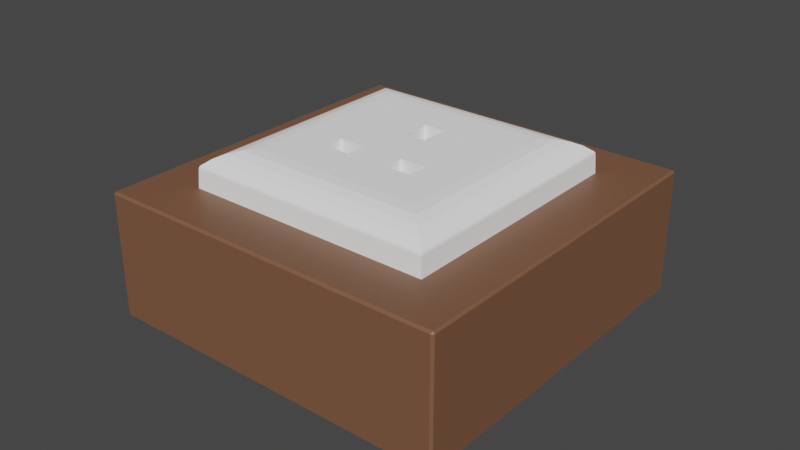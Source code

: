 # Source: Socket_UK.blend  (saved by Blender 2.93.21; exported with 4.5.12 LTS)
import bpy
from mathutils import Matrix  # noqa: F401  (used for matrix-valued properties, if any)

bpy.ops.wm.read_factory_settings(use_empty=True)
scene = bpy.context.scene
scene.name = 'Scene'

# ---- collections
col_collection = bpy.data.collections.new('Collection'); scene.collection.children.link(col_collection)

# ---- materials (node trees are filled in below, after node groups)
mat_surface_style_2151_white = bpy.data.materials.new('surface-style-2151-white')
mat_surface_style_2151_white.use_transparent_shadow = False
mat_surface_style_2151_white.diffuse_color = (1.0, 1.0, 1.0, 1.0)
mat_wood = bpy.data.materials.new('wood')
mat_wood.use_transparent_shadow = False

# ---- material node trees
mat_wood.use_nodes = True; mat_wood.node_tree.nodes.clear()
_N = mat_wood.node_tree.nodes; _L = mat_wood.node_tree.links
n0 = _N.new('ShaderNodeBsdfPrincipled'); n0.name = 'Principled BSDF'; n0.location = (10, 300)
n0.distribution = 'GGX'
n0.subsurface_method = 'BURLEY'
n0.inputs[0].default_value = (0.2019, 0.09295, 0.05011, 1.0)
n0.inputs[3].default_value = 1.45
n0.inputs[27].default_value = (0.0, 0.0, 0.0, 1.0)
n0.inputs[28].default_value = 1.0
n1 = _N.new('ShaderNodeOutputMaterial'); n1.name = 'Material Output'; n1.location = (300, 300)
_L.new(n0.outputs[0], n1.inputs[0])
n1.is_active_output = True

# ---- world
world_world = bpy.data.worlds.new('World'); scene.world = world_world
world_world.use_nodes = True; world_world.node_tree.nodes.clear()
_N = world_world.node_tree.nodes; _L = world_world.node_tree.links
n0 = _N.new('ShaderNodeOutputWorld'); n0.name = 'World Output'; n0.location = (300, 300)
n1 = _N.new('ShaderNodeBackground'); n1.name = 'Background'; n1.location = (10, 300)
n1.inputs[0].default_value = (0.05088, 0.05088, 0.05088, 1.0)
_L.new(n1.outputs[0], n0.inputs[0])
n0.is_active_output = True
world_world.color = (0.05088, 0.05088, 0.05088)
world_world.use_sun_shadow = False
world_world.sun_shadow_jitter_overblur = 0.0

# ---- meshes
me_socket_gb = bpy.data.meshes.new('Socket_GB')
me_socket_gb.from_pydata([(0.02798, 0.02798, 0.01139), (0.0, 0.02798, 0.01139), (0.02798, -0.02798, 0.0), (0.0, -0.02798, 0.0), (0.0, -0.05725, -0.04), (0.05657, -0.05725, -0.0006815), (0.05725, -0.05657, -0.0006815), (0.05657, -0.05657, 0.0), (0.0, -0.05725, -0.0006815), (0.0, -0.05657, 0.0), (0.05725, -0.05657, -0.04), (0.05657, -0.05725, -0.04), (0.02798, 0.0, 0.01139), (0.02798, -0.02798, 0.01139), (0.0, -0.02798, 0.01139), (0.02798, 0.02798, 0.0), (0.02798, 0.0, 0.0), (0.0, 0.02798, 0.0), (0.05725, 0.0, -0.04), (0.0, 0.05725, -0.04), (0.0, 0.0, -0.04), (0.05657, 0.05725, -0.0006815), (0.05725, 0.05657, -0.0006815), (0.05657, 0.05657, 0.0), (0.05657, 0.0, 0.0), (0.05725, 0.0, -0.0006815), (0.0, 0.05725, -0.0006815), (0.0, 0.05657, 0.0), (0.05725, 0.05657, -0.04), (0.05657, 0.05725, -0.04), (0.006618, -0.01443, -0.01055), (0.01557, -0.01443, -0.01055), (0.006618, -0.007779, -0.01055), (0.01557, -0.007779, -0.01055), (0.003706, 0.0064, -0.01176), (0.003706, 0.01576, -0.01176), (0.006618, -0.01443, 0.01139), (0.006618, -0.007779, 0.01139), (0.0, 0.0064, -0.01176), (0.0, 0.01576, -0.01176), (0.01557, -0.01443, 0.01139), (0.01557, -0.007779, 0.01139), (0.003706, 0.0064, 0.01139), (0.003706, 0.01576, 0.01139), (0.0, 0.01576, 0.01139), (0.0, 0.0064, 0.01139)], [], [(13, 12, 41, 40), (14, 13, 40, 36), (3, 9, 7, 2), (25, 6, 10, 18), (20, 18, 10, 11, 4), (16, 2, 7, 24), (5, 6, 7), (8, 5, 7, 9), (6, 25, 24, 7), (5, 11, 10, 6), (8, 4, 11, 5), (0, 1, 44, 43), (12, 0, 43, 42), (17, 15, 23, 27), (25, 18, 28, 22), (20, 19, 29, 28, 18), (16, 24, 23, 15), (21, 23, 22), (26, 27, 23, 21), (22, 23, 24, 25), (21, 22, 28, 29), (26, 21, 29, 19), (30, 31, 33, 32), (34, 38, 45, 42), (34, 35, 39, 38), (30, 32, 37, 36), (39, 35, 43, 44), (35, 34, 42, 43), (2, 16, 12, 13), (32, 33, 41, 37), (37, 41, 12, 42), (37, 45, 14, 36), (42, 45, 37), (31, 30, 36, 40), (15, 17, 1, 0), (33, 31, 40, 41), (16, 15, 0, 12), (3, 2, 13, 14)])
me_socket_gb.polygons.foreach_set('material_index', [0, 0, 1, 1, 1, 1, 1, 1, 1, 1, 1, 0, 0, 1, 1, 1, 1, 1, 1, 1, 1, 1, 0, 0, 0, 0, 0, 0, 0, 0, 0, 0, 0, 0, 0, 0, 0, 0])
_uv = me_socket_gb.uv_layers.new(name='UVMap')
_uv.uv.foreach_set('vector', [0.0, 0.0, 0.0, 0.0, 1.0, 1.0, 1.0, 0.0, 0.0, 0.0, 0.0, 0.0, 1.0, 0.0, 0.0, 0.0, 0.0, 0.0, 0.0, 0.0, 0.0, 0.0, 0.0, 0.0, 0.0, 0.0, 0.0, 0.0, 0.0, 0.0, 0.0, 0.0, 0.0, 0.0, 0.0, 0.0, 0.0, 0.0, 0.0, 0.0, 0.0, 0.0, 0.0, 0.0, 0.0, 0.0, 0.0, 0.0, 0.0, 0.0, 0.0, 0.0, 0.0, 0.0, 0.0, 0.0, 0.0, 0.0, 0.0, 0.0, 0.0, 0.0, 0.0, 0.0, 0.0, 0.0, 0.0, 0.0, 0.0, 0.0, 0.0, 0.0, 0.0, 0.0, 0.0, 0.0, 0.0, 0.0, 0.0, 0.0, 0.0, 0.0, 0.0, 0.0, 0.0, 0.0, 0.0, 0.0, 0.0, 0.0, 0.0, 0.0, 1.0, 0.5, 1.0, 0.0, 0.0, 0.0, 0.0, 0.0, 1.0, 0.0, 0.0, 0.0, 0.0, 0.0, 0.0, 0.0, 0.0, 0.0, 0.0, 0.0, 0.0, 0.0, 0.0, 0.0, 0.0, 0.0, 0.0, 0.0, 0.0, 0.0, 0.0, 0.0, 0.0, 0.0, 0.0, 0.0, 0.0, 0.0, 0.0, 0.0, 0.0, 0.0, 0.0, 0.0, 0.0, 0.0, 0.0, 0.0, 0.0, 0.0, 0.0, 0.0, 0.0, 0.0, 0.0, 0.0, 0.0, 0.0, 0.0, 0.0, 0.0, 0.0, 0.0, 0.0, 0.0, 0.0, 0.0, 0.0, 0.0, 0.0, 0.0, 0.0, 0.0, 0.0, 0.0, 0.0, 0.0, 0.0, 0.0, 0.0, 0.0, 0.0, 0.0, 0.0, 0.0, 0.0, 1.0, 0.0, 1.0, 1.0, 0.0, 1.0, 0.0, 0.0, 0.0, 0.5, 0.0, 0.5, 0.0, 0.0, 0.0, 0.0, 1.0, 0.0, 1.0, 0.5, 0.0, 0.5, 0.0, 0.0, 0.0, 1.0, 0.0, 1.0, 0.0, 0.0, 1.0, 0.5, 1.0, 0.0, 1.0, 0.0, 1.0, 0.5, 1.0, 0.0, 0.0, 0.0, 0.0, 0.0, 1.0, 0.0, 0.0, 0.0, 0.0, 0.0, 0.0, 0.0, 0.0, 0.0, 0.0, 1.0, 1.0, 1.0, 1.0, 1.0, 0.0, 1.0, 0.0, 1.0, 1.0, 1.0, 0.0, 0.0, 0.0, 0.0, 0.0, 1.0, 0.0, 0.0, 0.0, 0.0, 0.0, 0.0, 0.0, 0.0, 0.0, 0.0, 0.0, 1.0, 1.0, 0.0, 0.0, 0.0, 0.0, 0.0, 1.0, 0.0, 0.0, 0.0, 0.0, 0.0, 0.0, 0.0, 0.0, 0.0, 1.0, 1.0, 1.0, 0.0, 1.0, 0.0, 1.0, 1.0, 0.0, 0.0, 0.0, 0.0, 0.0, 0.0, 0.0, 0.0, 0.0, 0.0, 0.0, 0.0, 0.0, 0.0, 0.0, 0.0])
me_socket_gb.materials.append(mat_surface_style_2151_white)
me_socket_gb.materials.append(mat_wood)
me_socket_gb.use_remesh_fix_poles = True
me_socket_gb.use_remesh_preserve_attributes = False
me_socket_gb.update()
me_mesh_2158 = bpy.data.meshes.new('mesh-2158')
me_mesh_2158.from_pydata([(-0.03966, -0.03966, 0.006901), (-0.03966, -0.03398, 0.006901), (-0.03716, -0.03716, 0.008862), (-0.03716, 0.03716, 0.008862), (-0.03966, 0.03966, 0.006901), (-0.03966, 0.03398, 0.006901), (-0.03966, 0.0283, 0.006901), (-0.03966, 0.02262, 0.006901), (-0.03966, 0.01694, 0.006901), (-0.03966, 0.01125, 0.006901), (-0.03966, 0.005573, 0.006901), (-0.03966, -0.0001079, 0.006901), (-0.03966, -0.005789, 0.006901), (-0.03966, -0.01002, 0.006901), (-0.03966, -0.01426, 0.006901), (-0.03966, -0.01849, 0.006901), (-0.03966, -0.02272, 0.006901), (-0.03966, -0.02696, 0.006901), (-0.03966, -0.03119, 0.006901), (-0.03432, 0.03432, 0.01029), (-0.03432, -0.03432, 0.01029), (-0.03125, -0.03125, 0.01114), (-0.03125, 0.03125, 0.01114), (-0.02808, -0.02808, 0.01137), (-0.02808, 0.02808, 0.01137), (-0.02798, 0.02798, 0.0), (-0.02798, -0.02798, 0.0), (-0.03999, 0.03999, 0.005898), (-0.03999, 0.03431, 0.005898), (-0.0403, 0.0403, 0.0), (-0.0403, -0.0403, 0.0), (-0.03999, -0.03999, 0.005898), (-0.03999, -0.03431, 0.005898), (-0.03999, -0.02863, 0.005898), (-0.03999, -0.02431, 0.005898), (-0.03999, -0.02, 0.005898), (-0.03999, -0.015, 0.005898), (-0.03999, -0.009998, 0.005898), (-0.03999, -0.004999, 0.005898), (-0.03999, 0.0, 0.005898), (-0.03999, 0.004999, 0.005898), (-0.03999, 0.009998, 0.005898), (-0.03999, 0.015, 0.005898), (-0.03999, 0.02, 0.005898), (-0.03999, 0.02499, 0.005898), (-0.03999, 0.02999, 0.005898), (-0.03991, 0.006367, 0.0064), (-0.03991, 0.0184, 0.006422), (-0.03987, -0.03624, 0.006534), (-0.0399, -0.01637, 0.006449), (-0.03989, -0.02073, 0.006456), (-0.03991, -0.03259, 0.006417), (-0.03992, 0.0281, 0.006395), (-0.03991, 0.03215, 0.006415), (-0.03989, -0.02484, 0.006463), (-0.03991, -0.007634, 0.006407), (-0.0399, -0.012, 0.006436), (-0.03989, -0.02872, 0.006474), (-0.0399, -0.003242, 0.006456), (-0.03988, 0.03602, 0.00649), (-0.03988, 0.01409, 0.006497), (-0.03992, 0.02249, 0.006371), (-0.03991, 0.03991, 0.006426), (-0.03991, -0.03991, 0.006426), (-0.0399, 0.002499, 0.006431), (-0.0399, 0.01023, 0.006435), (0.03966, -0.03966, 0.006901), (0.03398, -0.03966, 0.006901), (0.03716, -0.03716, 0.008862), (-0.03398, -0.03966, 0.006901), (-0.0283, -0.03966, 0.006901), (-0.02262, -0.03966, 0.006901), (-0.01694, -0.03966, 0.006901), (-0.01125, -0.03966, 0.006901), (-0.005573, -0.03966, 0.006901), (0.0001079, -0.03966, 0.006901), (0.005789, -0.03966, 0.006901), (0.01002, -0.03966, 0.006901), (0.01426, -0.03966, 0.006901), (0.01849, -0.03966, 0.006901), (0.02272, -0.03966, 0.006901), (0.02696, -0.03966, 0.006901), (0.03119, -0.03966, 0.006901), (0.03432, -0.03432, 0.01029), (0.03125, -0.03125, 0.01114), (0.02808, -0.02808, 0.01137), (0.02798, -0.02798, 0.0), (-0.03431, -0.03999, 0.005898), (0.0403, -0.0403, 0.0), (0.03999, -0.03999, 0.005898), (0.03431, -0.03999, 0.005898), (0.02863, -0.03999, 0.005898), (0.02431, -0.03999, 0.005898), (0.02, -0.03999, 0.005898), (0.015, -0.03999, 0.005898), (0.009998, -0.03999, 0.005898), (0.004999, -0.03999, 0.005898), (0.0, -0.03999, 0.005898), (-0.004999, -0.03999, 0.005898), (-0.009998, -0.03999, 0.005898), (-0.015, -0.03999, 0.005898), (-0.02, -0.03999, 0.005898), (-0.02499, -0.03999, 0.005898), (-0.02999, -0.03999, 0.005898), (-0.006367, -0.03991, 0.0064), (-0.0184, -0.03991, 0.006422), (0.03624, -0.03987, 0.006534), (0.01637, -0.0399, 0.006449), (0.02073, -0.03989, 0.006456), (0.03259, -0.03991, 0.006417), (-0.0281, -0.03992, 0.006395), (-0.03215, -0.03991, 0.006415), (0.02484, -0.03989, 0.006463), (0.007634, -0.03991, 0.006407), (0.012, -0.0399, 0.006436), (0.02872, -0.03989, 0.006474), (0.003242, -0.0399, 0.006456), (-0.03602, -0.03988, 0.00649), (-0.01409, -0.03988, 0.006497), (-0.02249, -0.03992, 0.006371), (0.03991, -0.03991, 0.006426), (-0.002499, -0.0399, 0.006431), (-0.01023, -0.0399, 0.006435), (0.03966, 0.03966, 0.006901), (0.03966, 0.03398, 0.006901), (0.03716, 0.03716, 0.008862), (0.03966, -0.03398, 0.006901), (0.03966, -0.0283, 0.006901), (0.03966, -0.02262, 0.006901), (0.03966, -0.01694, 0.006901), (0.03966, -0.01125, 0.006901), (0.03966, -0.005573, 0.006901), (0.03966, 0.0001079, 0.006901), (0.03966, 0.005789, 0.006901), (0.03966, 0.01002, 0.006901), (0.03966, 0.01426, 0.006901), (0.03966, 0.01849, 0.006901), (0.03966, 0.02272, 0.006901), (0.03966, 0.02696, 0.006901), (0.03966, 0.03119, 0.006901), (0.03432, 0.03432, 0.01029), (0.03125, 0.03125, 0.01114), (0.02808, 0.02808, 0.01137), (0.02798, 0.02798, 0.0), (0.03999, -0.03431, 0.005898), (0.0403, 0.0403, 0.0), (0.03999, 0.03999, 0.005898), (0.03999, 0.03431, 0.005898), (0.03999, 0.02863, 0.005898), (0.03999, 0.02431, 0.005898), (0.03999, 0.02, 0.005898), (0.03999, 0.015, 0.005898), (0.03999, 0.009998, 0.005898), (0.03999, 0.004999, 0.005898), (0.03999, 0.0, 0.005898), (0.03999, -0.004999, 0.005898), (0.03999, -0.009998, 0.005898), (0.03999, -0.015, 0.005898), (0.03999, -0.02, 0.005898), (0.03999, -0.02499, 0.005898), (0.03999, -0.02999, 0.005898), (0.03991, -0.006367, 0.0064), (0.03991, -0.0184, 0.006422), (0.03987, 0.03624, 0.006534), (0.0399, 0.01637, 0.006449), (0.03989, 0.02073, 0.006456), (0.03991, 0.03259, 0.006417), (0.03992, -0.0281, 0.006395), (0.03991, -0.03215, 0.006415), (0.03989, 0.02484, 0.006463), (0.03991, 0.007634, 0.006407), (0.0399, 0.012, 0.006436), (0.03989, 0.02872, 0.006474), (0.0399, 0.003242, 0.006456), (0.03988, -0.03602, 0.00649), (0.03988, -0.01409, 0.006497), (0.03992, -0.02249, 0.006371), (0.03991, 0.03991, 0.006426), (0.0399, -0.002499, 0.006431), (0.0399, -0.01023, 0.006435), (-0.03398, 0.03966, 0.006901), (0.03398, 0.03966, 0.006901), (0.0283, 0.03966, 0.006901), (0.02262, 0.03966, 0.006901), (0.01694, 0.03966, 0.006901), (0.01125, 0.03966, 0.006901), (0.005573, 0.03966, 0.006901), (-0.0001079, 0.03966, 0.006901), (-0.005789, 0.03966, 0.006901), (-0.01002, 0.03966, 0.006901), (-0.01426, 0.03966, 0.006901), (-0.01849, 0.03966, 0.006901), (-0.02272, 0.03966, 0.006901), (-0.02696, 0.03966, 0.006901), (-0.03119, 0.03966, 0.006901), (0.03431, 0.03999, 0.005898), (-0.03431, 0.03999, 0.005898), (-0.02863, 0.03999, 0.005898), (-0.02431, 0.03999, 0.005898), (-0.02, 0.03999, 0.005898), (-0.015, 0.03999, 0.005898), (-0.009998, 0.03999, 0.005898), (-0.004999, 0.03999, 0.005898), (0.0, 0.03999, 0.005898), (0.004999, 0.03999, 0.005898), (0.009998, 0.03999, 0.005898), (0.015, 0.03999, 0.005898), (0.02, 0.03999, 0.005898), (0.02499, 0.03999, 0.005898), (0.02999, 0.03999, 0.005898), (0.006367, 0.03991, 0.0064), (0.0184, 0.03991, 0.006422), (-0.03624, 0.03987, 0.006534), (-0.01637, 0.0399, 0.006449), (-0.02073, 0.03989, 0.006456), (-0.03259, 0.03991, 0.006417), (0.0281, 0.03992, 0.006395), (0.03215, 0.03991, 0.006415), (-0.02484, 0.03989, 0.006463), (-0.007634, 0.03991, 0.006407), (-0.012, 0.0399, 0.006436), (-0.02872, 0.03989, 0.006474), (-0.003242, 0.0399, 0.006456), (0.03602, 0.03988, 0.00649), (0.01409, 0.03988, 0.006497), (0.02249, 0.03992, 0.006371), (0.002499, 0.0399, 0.006431), (0.01023, 0.0399, 0.006435)], [], [(2, 1, 0), (18, 1, 2), (17, 18, 2), (16, 17, 2), (15, 16, 2), (3, 4, 5), (3, 5, 6), (3, 6, 7), (3, 7, 8), (2, 3, 8), (2, 8, 9), (2, 9, 10), (2, 10, 11), (2, 11, 12), (2, 12, 13), (2, 13, 14), (2, 14, 15), (19, 3, 2), (19, 2, 20), (22, 19, 20), (22, 20, 21), (24, 22, 21), (24, 21, 23), (61, 7, 6, 52), (28, 27, 29), (45, 28, 29), (44, 45, 29), (43, 44, 29), (42, 43, 29), (30, 31, 32), (30, 32, 33), (30, 33, 34), (30, 34, 35), (30, 35, 36), (29, 30, 36), (29, 36, 37), (29, 37, 38), (29, 38, 39), (29, 39, 40), (29, 40, 41), (29, 41, 42), (46, 41, 40), (47, 8, 7), (48, 0, 1), (49, 50, 15), (18, 51, 1), (52, 53, 45), (32, 31, 48), (16, 50, 54), (55, 56, 13), (57, 18, 17), (17, 54, 57), (12, 11, 58), (53, 59, 28), (59, 27, 28), (60, 9, 8), (7, 61, 47), (4, 62, 59), (28, 45, 53), (53, 6, 5), (48, 31, 63), (50, 34, 54), (1, 51, 48), (33, 32, 51), (17, 16, 54), (61, 44, 43), (57, 33, 51), (5, 59, 53), (50, 35, 34), (37, 36, 56), (54, 34, 33), (49, 15, 14), (36, 49, 56), (50, 16, 15), (49, 35, 50), (56, 49, 14), (49, 36, 35), (55, 13, 12), (58, 55, 12), (58, 39, 38), (37, 56, 55), (38, 37, 55), (40, 39, 64), (55, 58, 38), (64, 58, 11), (56, 14, 13), (53, 52, 6), (54, 33, 57), (167, 176, 128, 127), (18, 57, 51), (45, 44, 52), (61, 52, 44), (32, 48, 51), (48, 63, 0), (59, 5, 4), (59, 62, 27), (43, 47, 61), (47, 43, 42), (60, 41, 65), (9, 60, 65), (8, 47, 60), (60, 47, 42), (60, 42, 41), (39, 58, 64), (10, 9, 65), (40, 64, 46), (11, 10, 64), (10, 65, 46), (10, 46, 64), (65, 41, 46), (68, 67, 66), (82, 67, 68), (81, 82, 68), (80, 81, 68), (79, 80, 68), (2, 0, 69), (2, 69, 70), (2, 70, 71), (2, 71, 72), (68, 2, 72), (68, 72, 73), (68, 73, 74), (68, 74, 75), (68, 75, 76), (68, 76, 77), (68, 77, 78), (68, 78, 79), (20, 2, 68), (20, 68, 83), (21, 20, 83), (21, 83, 84), (23, 21, 84), (23, 84, 85), (142, 143, 86, 85), (87, 31, 30), (103, 87, 30), (102, 103, 30), (101, 102, 30), (100, 101, 30), (88, 89, 90), (88, 90, 91), (88, 91, 92), (88, 92, 93), (88, 93, 94), (30, 88, 94), (30, 94, 95), (30, 95, 96), (30, 96, 97), (30, 97, 98), (30, 98, 99), (30, 99, 100), (104, 99, 98), (105, 72, 71), (106, 66, 67), (107, 108, 79), (82, 109, 67), (110, 111, 103), (90, 89, 106), (80, 108, 112), (113, 114, 77), (115, 82, 81), (81, 112, 115), (76, 75, 116), (111, 117, 87), (117, 31, 87), (118, 73, 72), (71, 119, 105), (0, 63, 117), (87, 103, 111), (111, 70, 69), (106, 89, 120), (108, 92, 112), (67, 109, 106), (91, 90, 109), (81, 80, 112), (119, 102, 101), (115, 91, 109), (69, 117, 111), (108, 93, 92), (95, 94, 114), (112, 92, 91), (107, 79, 78), (94, 107, 114), (108, 80, 79), (107, 93, 108), (114, 107, 78), (107, 94, 93), (113, 77, 76), (116, 113, 76), (116, 97, 96), (95, 114, 113), (96, 95, 113), (98, 97, 121), (113, 116, 96), (121, 116, 75), (114, 78, 77), (111, 110, 70), (112, 91, 115), (216, 225, 183, 182), (82, 115, 109), (103, 102, 110), (119, 110, 102), (90, 106, 109), (106, 120, 66), (117, 69, 0), (63, 31, 117), (101, 105, 119), (105, 101, 100), (118, 99, 122), (73, 118, 122), (72, 105, 118), (118, 105, 100), (118, 100, 99), (97, 116, 121), (74, 73, 122), (98, 121, 104), (75, 74, 121), (74, 122, 104), (74, 104, 121), (122, 99, 104), (126, 68, 66), (127, 68, 126), (128, 68, 127), (125, 136, 137), (125, 137, 138), (125, 138, 139), (124, 125, 139), (123, 125, 124), (125, 68, 128), (125, 128, 129), (125, 129, 130), (125, 130, 131), (125, 131, 132), (125, 132, 133), (125, 133, 134), (125, 134, 135), (125, 135, 136), (125, 83, 68), (125, 140, 83), (140, 141, 84), (140, 84, 83), (141, 142, 85), (141, 85, 84), (25, 24, 23, 26), (147, 145, 146), (148, 145, 147), (149, 145, 148), (150, 145, 149), (151, 145, 150), (88, 157, 158), (88, 158, 159), (88, 159, 160), (88, 160, 144), (89, 88, 144), (88, 145, 151), (88, 151, 152), (88, 152, 153), (88, 153, 154), (88, 154, 155), (88, 155, 156), (88, 156, 157), (161, 156, 155), (162, 129, 128), (163, 123, 124), (164, 165, 136), (166, 124, 139), (167, 168, 160), (147, 146, 163), (137, 165, 169), (170, 171, 134), (172, 139, 138), (138, 169, 172), (133, 132, 173), (168, 174, 144), (174, 89, 144), (175, 130, 129), (162, 128, 176), (174, 66, 120), (144, 160, 168), (168, 127, 126), (146, 177, 163), (149, 169, 165), (124, 166, 163), (148, 147, 166), (138, 137, 169), (176, 159, 158), (166, 172, 148), (126, 174, 168), (149, 165, 150), (152, 151, 171), (148, 169, 149), (164, 136, 135), (151, 164, 171), (165, 137, 136), (150, 165, 164), (171, 164, 135), (164, 151, 150), (170, 134, 133), (173, 170, 133), (173, 154, 153), (152, 171, 170), (153, 152, 170), (155, 154, 178), (170, 173, 153), (178, 173, 132), (171, 135, 134), (167, 127, 168), (148, 172, 169), (119, 71, 70, 110), (139, 172, 166), (160, 159, 167), (176, 167, 159), (147, 163, 166), (177, 123, 163), (174, 126, 66), (174, 120, 89), (158, 162, 176), (162, 158, 157), (156, 179, 175), (130, 175, 179), (129, 162, 175), (162, 157, 175), (156, 175, 157), (154, 173, 178), (131, 130, 179), (155, 178, 161), (132, 131, 178), (131, 179, 161), (178, 131, 161), (161, 179, 156), (181, 125, 123), (182, 125, 181), (183, 125, 182), (3, 191, 192), (3, 192, 193), (3, 193, 194), (180, 3, 194), (4, 3, 180), (3, 125, 183), (3, 183, 184), (3, 184, 185), (3, 185, 186), (3, 186, 187), (3, 187, 188), (3, 188, 189), (3, 189, 190), (3, 190, 191), (3, 140, 125), (3, 19, 140), (19, 22, 141), (19, 141, 140), (22, 24, 142), (22, 142, 141), (26, 23, 85, 86), (143, 88, 86), (26, 86, 88), (143, 145, 88), (30, 26, 88), (25, 26, 30), (29, 25, 30), (25, 29, 145), (143, 25, 145), (196, 29, 27), (197, 29, 196), (198, 29, 197), (199, 29, 198), (200, 29, 199), (145, 206, 207), (145, 207, 208), (145, 208, 209), (145, 209, 195), (146, 145, 195), (145, 29, 200), (145, 200, 201), (145, 201, 202), (145, 202, 203), (145, 203, 204), (145, 204, 205), (145, 205, 206), (210, 205, 204), (211, 184, 183), (212, 4, 180), (213, 214, 191), (215, 180, 194), (216, 217, 209), (196, 27, 212), (192, 214, 218), (219, 220, 189), (221, 194, 193), (193, 218, 221), (188, 187, 222), (217, 223, 195), (223, 146, 195), (224, 185, 184), (211, 183, 225), (223, 123, 177), (195, 209, 217), (217, 182, 181), (27, 62, 212), (198, 218, 214), (180, 215, 212), (197, 196, 215), (193, 192, 218), (225, 208, 207), (215, 221, 197), (181, 223, 217), (198, 214, 199), (201, 200, 220), (197, 218, 198), (213, 191, 190), (200, 213, 220), (214, 192, 191), (199, 214, 213), (220, 213, 190), (213, 200, 199), (219, 189, 188), (222, 219, 188), (222, 203, 202), (201, 220, 219), (202, 201, 219), (204, 203, 226), (219, 222, 202), (226, 222, 187), (220, 190, 189), (216, 182, 217), (197, 221, 218), (194, 221, 215), (209, 208, 216), (225, 216, 208), (196, 212, 215), (62, 4, 212), (223, 181, 123), (223, 177, 146), (207, 211, 225), (211, 207, 206), (205, 227, 224), (185, 224, 227), (184, 211, 224), (211, 206, 224), (205, 224, 206), (203, 222, 226), (186, 185, 227), (204, 226, 210), (187, 186, 226), (186, 227, 210), (226, 186, 210), (210, 227, 205), (24, 25, 143, 142)])
me_mesh_2158.materials.append(mat_surface_style_2151_white)
me_mesh_2158.use_remesh_fix_poles = True
me_mesh_2158.use_remesh_preserve_attributes = False
me_mesh_2158.update()

# ---- objects
ob_circle_001 = bpy.data.objects.new('Circle.001', me_socket_gb)
ob_gira_021104_abdeckrahmen_1f_standard_55_reinwei__m_516866_001 = bpy.data.objects.new('Gira_021104:Abdeckrahmen 1f Standard 55 Reinweiß m:[number-redacted]', me_mesh_2158)

# ---- transforms, parenting, visibility, modifiers, constraints
ob_circle_001.location = (0.0, 0.0, 0.04)
_m = ob_circle_001.modifiers.new('Mirror', 'MIRROR')
_m.use_clip = True
ob_gira_021104_abdeckrahmen_1f_standard_55_reinwei__m_516866_001.parent = ob_circle_001
ob_gira_021104_abdeckrahmen_1f_standard_55_reinwei__m_516866_001.matrix_parent_inverse = Matrix(((1.0, -0.0, 0.0, -0.2), (-0.0, 1.0, -0.0, 0.0), (0.0, -0.0, 1.0, -0.0), (-0.0, 0.0, -0.0, 1.0)))
ob_gira_021104_abdeckrahmen_1f_standard_55_reinwei__m_516866_001.location = (0.2, 0.0, 0.0)

# ---- collection membership
col_collection.objects.link(ob_circle_001)
col_collection.objects.link(ob_gira_021104_abdeckrahmen_1f_standard_55_reinwei__m_516866_001)

# ---- scene / render settings (as saved in the file)
scene.frame_start = 1; scene.frame_end = 250; scene.frame_set(1)
scene.render.engine = 'BLENDER_EEVEE_NEXT'
scene.cycles.use_denoising = False
scene.cycles.samples = 128
scene.cycles.sampling_pattern = 'TABULATED_SOBOL'
scene.cycles.use_adaptive_sampling = False
scene.cycles.use_light_tree = False
scene.view_settings.view_transform = 'Filmic'
bpy.context.view_layer.update()

# ---- added for rendering (the .blend has no active camera and no usable light): camera, sun
cam_auto = bpy.data.cameras.new('AutoCamera')
cam_auto.lens = 50.0
cam_auto.sensor_width = 36.0
cam_auto.clip_end = 1000.0
ob_auto_camera = bpy.data.objects.new('AutoCamera', cam_auto)
scene.collection.objects.link(ob_auto_camera)
ob_auto_camera.location = (0.185045, -0.222054, 0.173731)
ob_auto_camera.rotation_euler = (1.09748, -7.21219e-08, 0.694738)
scene.camera = ob_auto_camera
light_auto_sun = bpy.data.lights.new('AutoSun', 'SUN')
light_auto_sun.energy = 3.0
light_auto_sun.angle = 0.0523599
ob_auto_sun = bpy.data.objects.new('AutoSun', light_auto_sun)
scene.collection.objects.link(ob_auto_sun)
ob_auto_sun.rotation_euler = (0.872665, 0.174533, 0.523599)
bpy.context.view_layer.update()
